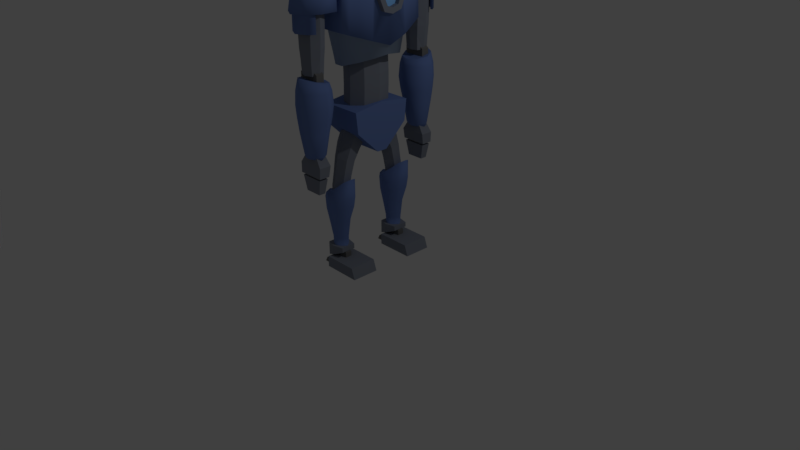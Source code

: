 # Source: defender.blend  (saved by Blender 2.78.0; exported with 4.5.12 LTS)
import bpy
from mathutils import Matrix  # noqa: F401  (used for matrix-valued properties, if any)

bpy.ops.wm.read_factory_settings(use_empty=True)
scene = bpy.context.scene
scene.name = 'Scene'

# ---- collections
col_collection_1 = bpy.data.collections.new('Collection 1'); scene.collection.children.link(col_collection_1)

# ---- materials (node trees are filled in below, after node groups)
mat_mask = bpy.data.materials.new('Mask')
mat_mask.alpha_threshold = 0.0
mat_mask.use_transparent_shadow = False
mat_mask.diffuse_color = (0.5926, 0.5926, 0.5926, 1.0)
mat_mask.roughness = 0.5
mat_savior_colour_2 = bpy.data.materials.new('Savior colour 2')
mat_savior_colour_2.alpha_threshold = 0.0
mat_savior_colour_2.use_transparent_shadow = False
mat_savior_colour_2.diffuse_color = (0.1464, 0.2257, 0.5071, 1.0)
mat_savior_colour_2.roughness = 0.5
mat_savior_colour_3 = bpy.data.materials.new('Savior colour 3')
mat_savior_colour_3.alpha_threshold = 0.0
mat_savior_colour_3.use_transparent_shadow = False
mat_savior_colour_3.diffuse_color = (0.2222, 0.2446, 0.2957, 1.0)
mat_savior_colour_3.roughness = 0.5
mat_savior_light = bpy.data.materials.new('Savior light')
mat_savior_light.alpha_threshold = 0.0
mat_savior_light.use_transparent_shadow = False
mat_savior_light.diffuse_color = (0.2532, 0.5601, 1.0, 1.0)
mat_savior_light.roughness = 0.5
mat_savior_colour_4 = bpy.data.materials.new('Savior colour 4')
mat_savior_colour_4.alpha_threshold = 0.0
mat_savior_colour_4.use_transparent_shadow = False
mat_savior_colour_4.diffuse_color = (0.3319, 0.4277, 0.5926, 1.0)
mat_savior_colour_4.roughness = 0.5
mat_savior_colour_1 = bpy.data.materials.new('Savior colour 1')
mat_savior_colour_1.alpha_threshold = 0.0
mat_savior_colour_1.use_transparent_shadow = False
mat_savior_colour_1.diffuse_color = (0.1679, 0.1679, 0.1679, 1.0)
mat_savior_colour_1.roughness = 0.5
mat_savior_colour_1.line_color = (0.0, 0.0, 0.0, 1.0)

# ---- material node trees

# ---- world
world_world = bpy.data.worlds.new('World'); scene.world = world_world
world_world.color = (0.05088, 0.05088, 0.05088)
world_world.use_sun_shadow = False
world_world.sun_shadow_jitter_overblur = 0.0
world_world.cycles.sampling_method = 'MANUAL'

# ---- cameras
cam_camera = bpy.data.cameras.new('Camera')
cam_camera.clip_end = 100.0
cam_camera.lens = 35.0
cam_camera.sensor_width = 32.0
cam_camera.sensor_height = 18.0
cam_camera.ortho_scale = 7.314
cam_camera.dof.focus_distance = 0.0
cam_camera.dof.aperture_fstop = 128.0

# ---- lights
light_lamp = bpy.data.lights.new('Lamp', 'POINT')
light_lamp.transmission_factor = 0.0
light_lamp.cutoff_distance = 30.0
light_lamp.energy = 100.0
light_lamp.shadow_buffer_clip_start = 1.001
light_lamp.shadow_soft_size = 0.1
light_lamp.shadow_maximum_resolution = 0.006
light_lamp.use_absolute_resolution = True

# ---- meshes
me_cube_008 = bpy.data.meshes.new('Cube.008')
me_cube_008.from_pydata([(0.1922, -0.1497, 3.893), (0.177, -0.2102, 4.486), (0.2582, 0.0, 3.893), (0.2532, 0.0, 4.501), (0.05288, -0.1924, 4.668), (0.122, 0.0, 4.686), (-0.04502, -0.1563, 4.759), (0.02611, 0.0, 4.78), (0.1176, -0.2083, 3.893), (0.062, -0.3625, 4.45), (-0.04031, -0.2929, 4.644), (-0.03904, -0.4328, 4.43), (-0.03847, -0.4377, 4.238), (0.1793, -0.1883, 4.279), (0.08585, -0.3149, 4.258), (0.04582, 0.0, 4.022), (0.04582, -0.2074, 4.022), (-0.1068, -0.1563, 4.759), (-0.03146, 0.0, 4.78), (0.05999, -0.2083, 3.893), (-0.1068, -0.2929, 4.644), (-0.1068, -0.4328, 4.43), (-0.1068, -0.4377, 4.238), (-0.1068, -0.2074, 4.684), (0.01768, -0.3066, 4.258), (-0.5598, 0.0, 4.167), (-0.6084, 0.0, 4.524), (-0.03146, 0.0, 4.708), (-0.1068, -0.2074, 4.238), (0.01768, -0.2074, 4.258), (0.05999, 0.0, 3.893), (-0.3561, -0.02553, 5.194), (-0.3265, -0.02553, 5.194), (-0.3699, 0.0, 5.194), (-0.3122, 0.0, 5.194), (-0.4232, 0.0, 4.583), (-0.274, 0.0, 4.631), (-0.3873, -0.05474, 4.594), (-0.311, -0.05474, 4.619), (-0.3265, -0.02553, 5.07), (-0.3561, -0.02553, 5.07), (-0.3122, 0.0, 5.07), (-0.3699, 0.0, 5.07), (-0.3838, 0.0, 4.906), (-0.2982, 0.0, 4.906), (-0.3632, -0.03318, 4.906), (-0.3194, -0.03318, 4.906), (-0.3686, -0.05113, 5.221), (-0.3142, -0.05113, 5.221), (-0.3941, 0.0, 5.221), (-0.2878, 0.0, 5.221), (-0.3736, -0.06064, 5.26), (-0.3092, -0.06064, 5.26), (-0.4038, 0.0, 5.26), (-0.278, 0.0, 5.26), (-0.3649, -0.04318, 5.294), (-0.3178, -0.04318, 5.294), (-0.3869, 0.0, 5.294), (-0.295, 0.0, 5.294), (-0.3412, 0.0, 5.314), (-0.6084, -0.2074, 4.524), (-0.5598, -0.2074, 4.167), (0.2386, -0.06021, 4.375), (0.2386, -0.08651, 4.439), (0.2386, -0.15, 4.465), (0.2386, -0.2135, 4.439), (0.2386, -0.2398, 4.375), (0.2386, -0.2135, 4.312), (0.2386, -0.15, 4.286), (0.2386, -0.08651, 4.312), (0.2386, -0.06021, 4.375), (0.2386, -0.08651, 4.439), (0.2386, -0.15, 4.465), (0.2386, -0.2135, 4.439), (0.2386, -0.2398, 4.375), (0.2386, -0.2135, 4.312), (0.2386, -0.15, 4.286), (0.2386, -0.08651, 4.312), (-0.1068, 0.0, 4.345), (-0.1068, -0.1561, 4.684)], [], [(1, 3, 5, 4), (4, 5, 7, 6), (4, 6, 10), (1, 4, 10, 9), (13, 1, 9, 14), (9, 10, 11), (0, 13, 14, 8), (12, 14, 9, 11), (79, 17, 18, 27), (60, 26, 25, 61), (61, 16, 29, 28, 23, 60), (12, 22, 24, 14), (14, 24, 19, 8), (11, 21, 22, 12), (6, 17, 20, 10), (7, 18, 17, 6), (10, 20, 21, 11), (24, 22, 28, 29), (19, 24, 29, 16, 15, 30), (8, 19, 30, 2, 0), (35, 37, 45, 43), (46, 44, 41, 39), (38, 36, 44, 46), (45, 46, 39, 40), (37, 38, 46, 45), (43, 45, 40, 42), (40, 39, 32, 31), (39, 41, 34, 32), (42, 40, 31, 33), (31, 32, 48, 47), (32, 34, 50, 48), (33, 31, 47, 49), (47, 48, 52, 51), (48, 50, 54, 52), (49, 47, 51, 53), (51, 52, 56, 55), (52, 54, 58, 56), (53, 51, 55, 57), (55, 56, 59), (56, 58, 59), (57, 55, 59), (25, 15, 16, 61), (2, 3, 1, 13, 0), (63, 64, 65, 66, 67, 68, 69, 62), (71, 70, 77, 76, 75, 74, 73, 72), (79, 23, 28, 22, 21, 20, 17), (27, 36, 38, 37, 35, 26, 60, 23, 79)])
me_cube_008.polygons.foreach_set('use_smooth', [1, 1, 1, 1, 1, 1, 1, 1, 0, 0, 0, 0, 0, 0, 0, 0, 0, 0, 0, 0, 0, 0, 0, 0, 0, 0, 0, 0, 0, 0, 0, 0, 0, 0, 0, 0, 0, 0, 0, 0, 0, 0, 1, 0, 0, 0, 0])
me_cube_008.polygons.foreach_set('material_index', [0, 0, 0, 0, 0, 0, 0, 0, 0, 1, 1, 0, 0, 0, 0, 0, 0, 0, 0, 0, 2, 2, 2, 2, 2, 2, 2, 2, 2, 2, 2, 2, 2, 2, 2, 2, 2, 2, 2, 2, 2, 1, 0, 3, 3, 0, 1])
me_cube_008.materials.append(mat_mask)
me_cube_008.materials.append(mat_savior_colour_2)
me_cube_008.materials.append(mat_savior_colour_3)
me_cube_008.materials.append(mat_savior_light)
me_cube_008.use_remesh_preserve_volume = False
me_cube_008.use_remesh_preserve_attributes = False
me_cube_008.use_mirror_vertex_groups = False
me_cube_008.update()
me_cube_007 = bpy.data.meshes.new('Cube.007')
me_cube_007.from_pydata([(-0.3446, 0.0, 3.92), (-0.05084, 0.0, 3.92), (-0.3178, 0.0, 3.836), (-0.05084, -0.1607, 3.92), (-0.3446, -0.1607, 3.92), (-0.3178, 0.0, 3.92), (-0.0733, 0.0, 3.92), (-0.1022, -0.07474, 3.92), (-0.1986, -0.1203, 3.92), (-0.2899, -0.07795, 3.92), (-0.0733, 0.0, 3.836), (-0.1022, -0.07474, 3.836), (-0.1986, -0.1203, 3.836), (-0.2899, -0.07795, 3.836), (-0.3178, 0.0, 3.754), (-0.0733, 0.0, 3.754), (-0.1022, -0.07474, 3.754), (-0.1986, -0.1203, 3.754), (-0.2899, -0.07795, 3.754), (-0.3178, 0.0, 3.67), (-0.0733, 0.0, 3.67), (-0.1022, -0.07474, 3.67), (-0.1986, -0.1203, 3.67), (-0.2899, -0.07795, 3.67), (-0.3178, 0.0, 3.58), (-0.0733, 0.0, 3.58), (-0.1022, -0.07474, 3.58), (-0.1986, -0.1203, 3.58), (-0.2899, -0.07795, 3.58), (-0.3446, 0.0, 4.258), (-0.05084, 0.0, 4.258), (-0.05084, -0.1607, 4.258), (-0.3446, -0.1607, 4.258)], [], [(4, 0, 5, 9, 8, 7, 6, 1, 3), (10, 11, 16, 15), (9, 5, 2, 13), (7, 8, 12, 11), (8, 9, 13, 12), (6, 7, 11, 10), (15, 16, 21, 20), (13, 2, 14, 18), (11, 12, 17, 16), (12, 13, 18, 17), (22, 23, 28, 27), (18, 14, 19, 23), (17, 18, 23, 22), (16, 17, 22, 21), (25, 26, 27, 28, 24), (21, 22, 27, 26), (20, 21, 26, 25), (23, 19, 24, 28), (4, 3, 31, 32), (0, 4, 32, 29), (3, 1, 30, 31)])
me_cube_007.polygons.foreach_set('material_index', [1, 0, 0, 0, 0, 0, 0, 0, 0, 0, 0, 0, 0, 0, 0, 0, 0, 0, 1, 1, 1])
me_cube_007.materials.append(mat_savior_colour_3)
me_cube_007.materials.append(mat_savior_colour_4)
me_cube_007.use_remesh_preserve_volume = False
me_cube_007.use_remesh_preserve_attributes = False
me_cube_007.use_mirror_vertex_groups = False
me_cube_007.update()
me_cube_006 = bpy.data.meshes.new('Cube.006')
me_cube_006.from_pydata([(-0.1397, -0.8904, 1.288), (-0.05233, -0.8717, 1.444), (-0.1397, -0.735, 1.288), (-0.05233, -0.7537, 1.444), (0.2012, -0.8904, 1.288), (0.1068, -0.8717, 1.444), (0.2012, -0.735, 1.288), (0.1068, -0.7537, 1.444), (-0.05233, -0.8717, 1.524), (-0.05233, -0.7537, 1.524), (0.1068, -0.8717, 1.524), (0.1068, -0.7537, 1.524), (-0.1397, -0.8904, 1.137), (-0.1397, -0.7561, 1.137), (0.1942, -0.8904, 1.137), (0.1942, -0.7561, 1.137), (-0.07713, -0.8635, 1.137), (-0.07713, -0.783, 1.137), (0.1315, -0.8635, 1.137), (0.1315, -0.783, 1.137), (-0.07713, -0.8635, 1.106), (-0.07713, -0.783, 1.106), (0.1315, -0.8635, 1.106), (0.1315, -0.783, 1.106), (-0.1224, -0.881, 1.106), (-0.1224, -0.7655, 1.106), (0.1768, -0.881, 1.106), (0.1768, -0.7655, 1.106), (-0.08298, -0.8658, 0.8903), (-0.08298, -0.7807, 0.8903), (0.1374, -0.8658, 0.8903), (0.1374, -0.7807, 0.8903)], [], [(0, 1, 3, 2), (2, 3, 7, 6), (6, 7, 5, 4), (4, 5, 1, 0), (4, 0, 12, 14), (7, 3, 9, 11), (11, 9, 8, 10), (5, 7, 11, 10), (3, 1, 8, 9), (1, 5, 10, 8), (14, 12, 16, 18), (2, 6, 15, 13), (0, 2, 13, 12), (6, 4, 14, 15), (19, 18, 22, 23), (13, 15, 19, 17), (15, 14, 18, 19), (12, 13, 17, 16), (23, 22, 26, 27), (16, 17, 21, 20), (18, 16, 20, 22), (17, 19, 23, 21), (26, 24, 28, 30), (20, 21, 25, 24), (22, 20, 24, 26), (21, 23, 27, 25), (29, 31, 30, 28), (25, 27, 31, 29), (27, 26, 30, 31), (24, 25, 29, 28)])
me_cube_006.polygons.foreach_set('material_index', [0, 0, 0, 0, 0, 0, 0, 0, 0, 0, 0, 0, 0, 0, 1, 0, 0, 0, 0, 1, 1, 1, 0, 0, 0, 0, 0, 0, 0, 0])
me_cube_006.materials.append(mat_savior_colour_3)
me_cube_006.materials.append(mat_savior_colour_1)
me_cube_006.use_remesh_preserve_volume = False
me_cube_006.use_remesh_preserve_attributes = False
me_cube_006.use_mirror_vertex_groups = False
me_cube_006.update()
me_cube_005 = bpy.data.meshes.new('Cube.005')
me_cube_005.from_pydata([(0.0, -0.9766, 2.489), (0.0, -0.627, 2.403), (0.1191, -0.9217, 2.475), (0.1915, -0.7934, 2.444), (0.1253, -0.6691, 2.413), (0.0, -1.018, 2.315), (0.0, -0.5962, 2.312), (0.132, -0.9527, 2.314), (0.2377, -0.807, 2.313), (0.1411, -0.6461, 2.312), (0.0, -1.033, 2.127), (0.0, -0.5756, 2.123), (0.1352, -0.9611, 2.126), (0.2509, -0.8056, 2.125), (0.1451, -0.6306, 2.123), (0.0, -1.02, 1.961), (0.0, -0.6001, 1.958), (0.1281, -0.9519, 1.96), (0.2332, -0.8112, 1.959), (0.1371, -0.652, 1.958), (0.0, -0.9973, 1.753), (0.0, -0.6389, 1.75), (0.1104, -0.9365, 1.753), (0.198, -0.8117, 1.751), (0.1173, -0.6855, 1.75), (0.0, -0.9513, 1.457), (0.0, -0.6845, 1.454), (0.08968, -0.8985, 1.456), (0.1569, -0.8181, 1.455), (0.09544, -0.7242, 1.454), (0.0, -0.6691, 2.413), (0.0, -0.7934, 2.444), (0.0, -0.9217, 2.475), (0.0, -0.9142, 1.419), (0.0, -0.7203, 1.417), (0.08387, -0.8757, 1.418), (0.1327, -0.8174, 1.418), (0.08805, -0.7491, 1.417)], [], [(4, 3, 8, 9), (9, 8, 13, 14), (2, 0, 5, 7), (1, 4, 9, 6), (3, 2, 7, 8), (13, 12, 17, 18), (7, 5, 10, 12), (6, 9, 14, 11), (8, 7, 12, 13), (16, 19, 24, 21), (14, 13, 18, 19), (12, 10, 15, 17), (11, 14, 19, 16), (21, 24, 29, 26), (18, 17, 22, 23), (19, 18, 23, 24), (17, 15, 20, 22), (29, 28, 36, 37), (23, 22, 27, 28), (24, 23, 28, 29), (22, 20, 25, 27), (3, 4, 30, 31), (2, 32, 0), (2, 3, 31, 32), (1, 30, 4), (34, 37, 36, 35, 33), (27, 25, 33, 35), (26, 29, 37, 34), (28, 27, 35, 36)])
me_cube_005.polygons.foreach_set('use_smooth', [1, 1, 1, 1, 1, 1, 1, 1, 1, 1, 1, 1, 1, 1, 1, 1, 1, 0, 1, 1, 1, 0, 0, 0, 0, 0, 0, 0, 0])
me_cube_005.polygons.foreach_set('material_index', [1, 1, 1, 1, 1, 1, 1, 1, 1, 1, 1, 1, 1, 1, 1, 1, 1, 1, 1, 1, 1, 1, 1, 1, 1, 1, 1, 1, 1])
me_cube_005.materials.append(mat_savior_colour_1)
me_cube_005.materials.append(mat_savior_colour_2)
me_cube_005.use_remesh_preserve_volume = False
me_cube_005.use_remesh_preserve_attributes = False
me_cube_005.use_mirror_vertex_groups = False
me_cube_005.update()
me_cube_004 = bpy.data.meshes.new('Cube.004')
me_cube_004.from_pydata([(0.153, -0.9746, 3.243), (0.1291, -0.879, 3.625), (0.2358, -0.6204, 3.241), (0.2101, -0.6178, 3.632), (0.2358, -0.8323, 3.242), (0.2101, -0.7681, 3.625), (0.0, -1.063, 3.244), (0.0, -0.9482, 3.626), (0.1096, -0.6166, 3.753), (0.1832, -0.6171, 3.7), (0.0, -0.6163, 3.786), (0.2298, -0.6191, 3.432), (0.1411, -0.9436, 3.434), (0.0, -1.023, 3.435), (0.2072, -0.6204, 3.241), (0.1266, -0.9463, 3.243), (0.0, -1.012, 3.244), (0.0, -0.6204, 3.241), (0.1826, -0.867, 3.243), (0.0, -0.9733, 3.243), (0.1424, -0.8728, 3.243), (0.1072, -0.9255, 3.243), (0.0, -1.013, 3.027), (0.1266, -0.9478, 3.026), (0.1826, -0.8685, 3.026), (0.1424, -0.8743, 3.026), (0.0, -0.9747, 3.026), (0.1072, -0.927, 3.026), (0.0, -0.941, 3.243), (0.0, -0.6609, 3.241), (0.1069, -0.8971, 3.243), (0.1618, -0.7943, 3.242), (0.1116, -0.6946, 3.242), (0.0, -0.941, 3.09), (0.0, -0.6609, 3.088), (0.1069, -0.8971, 3.09), (0.1618, -0.7943, 3.089), (0.1116, -0.6946, 3.089), (0.0, -0.9341, 2.963), (0.0, -0.6674, 2.961), (0.1054, -0.8923, 2.963), (0.1577, -0.7944, 2.962), (0.1099, -0.6995, 2.962), (0.0, -0.9334, 2.846), (0.0, -0.6681, 2.844), (0.1026, -0.8918, 2.845), (0.1498, -0.7944, 2.845), (0.1066, -0.7, 2.844), (0.0, -0.9246, 2.717), (0.0, -0.6765, 2.715), (0.09241, -0.8857, 2.716), (0.1363, -0.7946, 2.716), (0.09618, -0.7064, 2.715), (0.0, -0.9121, 2.55), (0.0, -0.6884, 2.549), (0.08868, -0.877, 2.55), (0.1158, -0.7949, 2.55), (0.09101, -0.7153, 2.549), (0.0, -0.8552, 2.335), (0.0, -0.7544, 2.335), (0.1362, -0.8552, 2.412), (0.1362, -0.7544, 2.412), (0.1362, -0.8552, 2.566), (0.1362, -0.7544, 2.566), (0.0, -0.8552, 2.644), (0.0, -0.7544, 2.644), (0.2298, -0.8002, 3.434)], [], [(20, 21, 19, 28, 30, 31, 32, 29, 17, 14, 2, 4, 0, 6, 16, 15, 18), (5, 3, 9), (4, 66, 12, 0), (12, 1, 7, 13), (7, 1, 8, 10), (0, 12, 13, 6), (2, 14, 17, 29, 10, 8, 9, 3, 11), (15, 16, 22, 23), (2, 11, 66, 4), (1, 5, 9, 8), (20, 18, 24, 25), (22, 26, 27, 25, 24, 23), (19, 21, 27, 26), (18, 15, 23, 24), (21, 20, 25, 27), (31, 30, 35, 36), (34, 37, 42, 39), (32, 31, 36, 37), (30, 28, 33, 35), (29, 32, 37, 34), (39, 42, 47, 44), (36, 35, 40, 41), (37, 36, 41, 42), (35, 33, 38, 40), (45, 43, 48, 50), (41, 40, 45, 46), (42, 41, 46, 47), (40, 38, 43, 45), (52, 51, 56, 57), (44, 47, 52, 49), (46, 45, 50, 51), (47, 46, 51, 52), (50, 48, 53, 55), (49, 52, 57, 54), (51, 50, 55, 56), (58, 59, 61, 60), (60, 61, 63, 62), (62, 63, 65, 64), (61, 59, 65, 63), (58, 60, 62, 64), (66, 11, 3, 5), (12, 66, 5, 1)])
me_cube_004.polygons.foreach_set('use_smooth', [0, 1, 1, 1, 1, 1, 0, 1, 1, 1, 0, 0, 0, 1, 0, 0, 0, 0, 0, 0, 0, 0, 0, 0, 0, 0, 0, 0, 0, 0, 0, 0, 0, 0, 0, 0, 0, 0, 0, 0, 1, 1])
me_cube_004.polygons.foreach_set('material_index', [1, 1, 1, 1, 1, 1, 1, 1, 1, 1, 1, 1, 1, 1, 1, 2, 2, 2, 2, 2, 2, 2, 2, 2, 2, 2, 2, 2, 2, 2, 2, 2, 2, 2, 2, 0, 0, 0, 0, 0, 1, 1])
me_cube_004.materials.append(mat_savior_colour_1)
me_cube_004.materials.append(mat_savior_colour_2)
me_cube_004.materials.append(mat_savior_colour_3)
me_cube_004.materials.append(mat_savior_colour_4)
me_cube_004.use_remesh_preserve_volume = False
me_cube_004.use_remesh_preserve_attributes = False
me_cube_004.use_mirror_vertex_groups = False
me_cube_004.update()
me_cylinder_002 = bpy.data.meshes.new('Cylinder.002')
me_cylinder_002.from_pydata([(0.1687, -0.7633, 0.2089), (0.1687, -0.6305, 0.2089), (0.02024, -0.7633, 0.2946), (0.02024, -0.6305, 0.2946), (-0.1282, -0.7633, 0.2089), (-0.1282, -0.6305, 0.2089), (-0.1282, -0.7633, 0.03744), (-0.1282, -0.6305, 0.03744), (0.1687, -0.7633, 0.1179), (0.1687, -0.6305, 0.1179), (-0.07462, -0.7633, 0.006702), (-0.07462, -0.6305, 0.006702), (-0.07462, -0.7633, 0.1179), (-0.07462, -0.6305, 0.1179), (0.5259, -0.9765, 0.1179), (0.5926, -0.9765, -0.07055), (-0.07462, -0.9765, -0.07055), (-0.07462, -0.4172, -0.07055), (0.5926, -0.4172, -0.07055), (-0.07462, -0.9765, 0.1179), (-0.07462, -0.4172, 0.1179), (0.5259, -0.4172, 0.1179), (-0.07462, -0.8699, -0.07055), (-0.07462, -0.8699, 0.006702), (-0.07462, -0.5239, 0.006702), (-0.07462, -0.5239, -0.07055), (-0.2634, -0.5239, -0.07055), (-0.2634, -0.8699, -0.07055), (-0.2251, -0.8699, 0.006702), (-0.2251, -0.5239, 0.006702)], [], [(8, 9, 1, 0), (0, 1, 3, 2), (2, 3, 5, 4), (29, 26, 27, 28), (13, 11, 7, 5, 3, 1, 9), (6, 7, 11, 10), (10, 12, 8, 0, 2, 4, 6), (17, 20, 21, 18), (14, 19, 16, 15), (11, 13, 20, 17, 25, 24), (8, 12, 19, 14, 21, 20, 13, 9), (21, 14, 15, 18), (23, 22, 16, 19, 12, 10), (4, 5, 7, 6), (23, 10, 11, 24, 29, 28), (24, 25, 26, 29), (27, 26, 25, 17, 18, 15, 16, 22), (22, 23, 28, 27)])
me_cylinder_002.polygons.foreach_set('material_index', [0, 0, 0, 0, 0, 0, 0, 1, 1, 1, 1, 1, 1, 0, 0, 0, 1, 0])
me_cylinder_002.materials.append(mat_savior_colour_1)
me_cylinder_002.materials.append(mat_savior_colour_3)
me_cylinder_002.use_remesh_preserve_volume = False
me_cylinder_002.use_remesh_preserve_attributes = False
me_cylinder_002.use_mirror_vertex_groups = False
me_cylinder_002.update()
me_cube_003 = bpy.data.meshes.new('Cube.003')
me_cube_003.from_pydata([(0.04423, -0.4934, -0.02964), (0.0906, -0.5453, 0.7179), (0.04423, -0.3769, -0.02964), (0.0906, -0.3251, 0.7179), (-0.01628, -0.5926, 0.4799), (-0.01628, -0.2777, 0.4799), (0.1318, -0.5026, 0.9115), (0.1318, -0.3677, 0.9115), (0.007413, -0.2921, 0.897), (0.007413, -0.5783, 0.897), (0.06704, -0.3508, 0.494), (0.06704, -0.5195, 0.494), (-0.007668, -0.2297, 0.7062), (-0.02463, -0.3265, -0.03198), (0.1309, -0.4352, -0.02964), (0.1974, -0.4352, 0.7226), (-0.007668, -0.6406, 0.7062), (0.2261, -0.4352, 0.917), (0.1636, -0.4352, 0.501), (-0.02463, -0.5439, -0.03198), (0.03044, -0.4796, -0.02964), (-0.05477, -0.5087, -0.03334), (0.03044, -0.3908, -0.02964), (-0.0834, -0.5742, 0.7049), (-0.01439, -0.5552, 0.4799), (-0.01439, -0.3152, 0.4799), (0.09536, -0.4866, 0.9115), (0.09536, -0.3837, 0.9115), (0.003164, -0.3261, 0.897), (0.003164, -0.5442, 0.897), (-0.05477, -0.3616, -0.03334), (-0.0834, -0.2962, 0.7049), (-0.008011, -0.2786, 0.7062), (-0.02058, -0.3523, -0.03198), (0.09463, -0.4352, -0.02964), (-0.09737, -0.3286, 0.4785), (-0.008011, -0.5918, 0.7062), (0.1652, -0.4352, 0.917), (-0.09737, -0.5417, 0.4785), (-0.02058, -0.5181, -0.03198), (0.1025, -0.5329, 0.7739), (0.1025, -0.3374, 0.7739), (0.2057, -0.4352, 0.7788), (-0.003309, -0.6226, 0.7614), (-0.003309, -0.2478, 0.7614), (0.07363, -0.5097, 0.7739), (0.07363, -0.3607, 0.7739), (0.1501, -0.4352, 0.7788), (-0.00478, -0.5781, 0.7614), (-0.00478, -0.2923, 0.7614), (-0.09451, -0.4836, -0.03334), (-0.1707, -0.5267, 0.7049), (-0.09451, -0.3867, -0.03334), (-0.1707, -0.3436, 0.7049), (-0.1635, -0.365, 0.4785), (-0.1635, -0.5053, 0.4785), (-0.2005, -0.4352, 0.7049), (-0.1934, -0.4352, 0.4785), (-0.1175, -0.4352, -0.03334), (0.0588, -0.3603, 0.3047), (0.0588, -0.5101, 0.3047), (0.1518, -0.4352, 0.3092), (-0.0193, -0.2953, 0.2949), (-0.0193, -0.575, 0.2949), (-0.1196, -0.3729, 0.2827), (-0.1196, -0.4975, 0.2827), (-0.07641, -0.5298, 0.2895), (-0.01663, -0.3286, 0.2949), (-0.07641, -0.3406, 0.2895), (-0.01663, -0.5418, 0.2949), (-0.1443, -0.4352, 0.2745), (0.07882, -0.338, 0.6059), (0.07882, -0.5324, 0.6059), (-0.01198, -0.6166, 0.593), (-0.01198, -0.2537, 0.593), (0.1805, -0.4352, 0.6118), (-0.1916, -0.516, 0.5917), (-0.1916, -0.3543, 0.5917), (-0.0112, -0.5735, 0.593), (-0.0112, -0.2969, 0.593), (-0.09654, -0.3124, 0.5917), (-0.09654, -0.558, 0.5917), (-0.2316, -0.4352, 0.5917)], [], [(72, 1, 16, 73), (60, 11, 4, 63), (75, 15, 1, 72), (71, 10, 5, 74), (40, 6, 9, 43), (42, 41, 7, 17), (61, 18, 11, 60), (59, 10, 18, 61), (40, 42, 17, 6), (59, 2, 13, 62), (41, 3, 12, 44), (71, 3, 15, 75), (45, 48, 29, 26), (47, 37, 27, 46), (68, 64, 54, 35), (66, 65, 50, 21), (45, 26, 37, 47), (80, 77, 53, 31), (81, 76, 55, 38), (79, 80, 31, 32), (2, 22, 33, 13), (63, 69, 39, 19), (74, 79, 32, 12), (14, 34, 22, 2), (73, 78, 24, 4), (0, 20, 34, 14), (8, 28, 27, 7), (62, 67, 25, 5), (19, 39, 20, 0), (6, 26, 29, 9), (43, 48, 36, 16), (7, 27, 37, 17), (44, 49, 28, 8), (17, 37, 26, 6), (12, 32, 49, 44), (9, 29, 48, 43), (27, 28, 49, 46), (78, 81, 38, 24), (67, 68, 35, 25), (69, 66, 21, 39), (7, 41, 44, 8), (1, 15, 42, 40), (15, 3, 41, 42), (1, 40, 43, 16), (82, 56, 53, 77), (70, 65, 55, 57), (64, 70, 57, 54), (76, 51, 56, 82), (52, 58, 70, 64), (58, 50, 65, 70), (24, 38, 66, 69), (33, 30, 68, 67), (13, 33, 67, 62), (4, 24, 69, 63), (38, 55, 65, 66), (30, 52, 64, 68), (10, 59, 62, 5), (2, 59, 61, 14), (14, 61, 60, 0), (0, 60, 63, 19), (55, 76, 82, 57), (57, 82, 77, 54), (36, 23, 81, 78), (16, 36, 78, 73), (5, 25, 79, 74), (25, 35, 80, 79), (23, 51, 76, 81), (35, 54, 77, 80), (10, 71, 75, 18), (3, 71, 74, 12), (18, 75, 72, 11), (11, 72, 73, 4)])
me_cube_003.use_remesh_preserve_volume = False
me_cube_003.use_remesh_preserve_attributes = False
me_cube_003.use_mirror_vertex_groups = False
me_cube_003.update()
me_cube_002 = bpy.data.meshes.new('Cube.002')
me_cube_002.from_pydata([(0.09209, -0.0618, 0.4246), (0.1677, -0.1223, 0.8755), (0.09848, -0.05546, 0.205), (0.1163, -0.08976, 0.6778), (0.1854, -0.1136, 1.013), (0.1642, -0.07716, 1.115), (0.05566, -0.1034, 0.4176), (0.09764, -0.1912, 0.8554), (0.05667, -0.09443, 0.1853), (0.06628, -0.1537, 0.6612), (0.1146, -0.1799, 0.9946), (-0.007813, -0.1342, 0.4152), (-0.0006826, -0.2286, 0.8446), (-0.002545, -0.1252, 0.1717), (-0.01415, -0.1935, 0.6538), (0.002167, -0.2197, 0.9849), (-0.1228, -0.1929, 0.839), (-0.1017, -0.1556, 0.6509), (-0.1228, -0.1818, 0.9946), (-0.2009, -0.1126, 0.852), (-0.1569, -0.08998, 0.6666), (-0.2009, -0.1057, 1.006), (-0.07326, -0.103, 0.4321), (-0.06097, -0.09403, 0.1782), (-0.1266, -0.06036, 0.4494), (-0.1038, -0.05136, 0.1977), (0.1019, -0.1346, 1.115), (0.002953, -0.169, 1.115), (-0.1071, -0.1362, 1.115), (-0.1758, -0.07034, 1.115), (0.09196, -0.0924, 1.216), (0.01002, -0.1268, 1.216), (-0.08108, -0.09404, 1.216), (0.1247, -0.05596, 1.216), (0.176, -0.05871, 1.115), (0.1546, -0.05743, 1.163), (0.1811, -0.05922, 1.097), (-0.114, -0.05597, 1.216), (-0.1644, -0.05757, 1.146), (-0.1838, -0.05826, 1.115), (-0.1873, -0.05869, 1.096), (0.09209, 0.0618, 0.4246), (0.1677, 0.1223, 0.8755), (0.1212, -3.948e-10, 0.4282), (0.232, -2.854e-10, 0.8908), (0.09848, 0.05546, 0.205), (0.125, -3.948e-10, 0.2105), (0.1685, -3.792e-10, 0.6875), (0.1163, 0.08976, 0.6778), (0.1854, 0.1136, 1.013), (0.1642, 0.07716, 1.115), (0.2411, -3.792e-10, 1.025), (0.05566, 0.1034, 0.4176), (0.09764, 0.1912, 0.8554), (0.05667, 0.09443, 0.1853), (0.06628, 0.1537, 0.6612), (0.1146, 0.1799, 0.9946), (-0.007813, 0.1342, 0.4152), (-0.0006826, 0.2286, 0.8446), (-0.002545, 0.1252, 0.1717), (-0.01415, 0.1935, 0.6538), (0.002167, 0.2197, 0.9849), (-0.1228, 0.1929, 0.839), (-0.1017, 0.1556, 0.6509), (-0.1228, 0.1818, 0.9946), (-0.2009, 0.1126, 0.852), (-0.1569, 0.08998, 0.6666), (-0.2009, 0.1057, 1.006), (-0.2536, -2.854e-10, 0.8564), (-0.203, -3.792e-10, 0.6688), (-0.07326, 0.103, 0.4321), (-0.06097, 0.09403, 0.1782), (-0.1266, 0.06036, 0.4494), (-0.1038, 0.05136, 0.1977), (-0.1604, -3.948e-10, 0.4639), (-0.1376, -3.948e-10, 0.2216), (-0.2536, -3.792e-10, 1.008), (0.1019, 0.1346, 1.115), (0.002953, 0.169, 1.115), (-0.1071, 0.1362, 1.115), (-0.1758, 0.07034, 1.115), (0.09196, 0.0924, 1.216), (0.01002, 0.1268, 1.216), (-0.08108, 0.09404, 1.216), (0.2166, 0.0, 1.097), (0.1247, 0.05596, 1.216), (0.176, 0.05871, 1.115), (0.1546, 0.05743, 1.163), (0.1811, 0.05922, 1.097), (-0.2259, 0.0, 1.097), (-0.114, 0.05597, 1.216), (-0.1644, 0.05757, 1.146), (-0.1838, 0.05826, 1.115), (-0.1873, 0.05869, 1.096)], [], [(47, 44, 1, 3), (43, 0, 2, 46), (43, 47, 3, 0), (51, 4, 1, 44), (2, 0, 6, 8), (0, 3, 9, 6), (3, 1, 7, 9), (1, 4, 10, 7), (9, 7, 12, 14), (6, 9, 14, 11), (7, 10, 15, 12), (8, 6, 11, 13), (12, 15, 18, 16), (14, 12, 16, 17), (16, 18, 21, 19), (17, 16, 19, 20), (68, 19, 21, 76), (20, 19, 68, 69), (13, 11, 22, 23), (23, 22, 24, 25), (25, 24, 74, 75), (11, 14, 17, 22), (20, 24, 22, 17), (69, 74, 24, 20), (76, 21, 29, 39, 40, 89), (18, 15, 27, 28), (15, 10, 26, 27), (21, 18, 28, 29), (4, 51, 84, 36, 34, 5), (10, 4, 5, 26), (26, 5, 35, 33, 30), (29, 28, 32, 37, 38), (27, 26, 30, 31), (5, 34, 35), (28, 27, 31, 32), (89, 40, 36, 84), (38, 39, 29), (33, 37, 32, 31, 30), (35, 34, 36, 40, 39, 38, 37, 33), (47, 48, 42, 44), (43, 46, 45, 41), (43, 41, 48, 47), (51, 44, 42, 49), (45, 54, 52, 41), (41, 52, 55, 48), (48, 55, 53, 42), (42, 53, 56, 49), (55, 60, 58, 53), (52, 57, 60, 55), (53, 58, 61, 56), (54, 59, 57, 52), (58, 62, 64, 61), (60, 63, 62, 58), (62, 65, 67, 64), (63, 66, 65, 62), (68, 76, 67, 65), (66, 69, 68, 65), (59, 71, 70, 57), (71, 73, 72, 70), (73, 75, 74, 72), (57, 70, 63, 60), (66, 63, 70, 72), (69, 66, 72, 74), (76, 89, 93, 92, 80, 67), (64, 79, 78, 61), (61, 78, 77, 56), (67, 80, 79, 64), (49, 50, 86, 88, 84, 51), (56, 77, 50, 49), (77, 81, 85, 87, 50), (80, 91, 90, 83, 79), (78, 82, 81, 77), (50, 87, 86), (79, 83, 82, 78), (89, 84, 88, 93), (91, 80, 92), (85, 81, 82, 83, 90), (87, 85, 90, 91, 92, 93, 88, 86)])
me_cube_002.use_remesh_preserve_volume = False
me_cube_002.use_remesh_preserve_attributes = False
me_cube_002.use_mirror_vertex_groups = False
me_cube_002.update()
me_cube_001 = bpy.data.meshes.new('Cube.001')
me_cube_001.from_pydata([(0.07956, -0.5237, 0.4927), (0.1449, -0.5676, 0.869), (0.09713, -0.54, 0.704), (0.1614, -0.5756, 0.984), (0.03589, -0.5584, 0.4869), (0.07981, -0.6214, 0.8522), (0.04085, -0.5884, 0.6902), (0.09554, -0.636, 0.9684), (-0.01361, -0.5841, 0.4849), (-0.008423, -0.6506, 0.8433), (-0.01822, -0.6185, 0.684), (-0.00635, -0.6722, 0.9603), (-0.09725, -0.6228, 0.8386), (-0.08193, -0.5898, 0.6816), (-0.09725, -0.6377, 0.9873), (-0.1541, -0.56, 0.8494), (-0.1221, -0.5402, 0.6947), (-0.1541, -0.5684, 1.003), (-0.06122, -0.5581, 0.499), (-0.1, -0.5225, 0.5135), (0.07465, -0.4205, 0.4927), (0.1449, -0.3766, 0.869), (0.1182, -0.4721, 0.4957), (0.2048, -0.4721, 0.8818), (0.1527, -0.4721, 0.7122), (0.09713, -0.4042, 0.704), (0.1614, -0.3686, 0.984), (0.2132, -0.4721, 0.9935), (0.0408, -0.3858, 0.4869), (0.07981, -0.3229, 0.8522), (0.05066, -0.3558, 0.6902), (0.09554, -0.3082, 0.9684), (-0.01361, -0.3601, 0.4849), (-0.008423, -0.2937, 0.8433), (-0.01822, -0.3257, 0.684), (-0.00635, -0.272, 0.9603), (-0.09725, -0.3215, 0.8386), (-0.08193, -0.3544, 0.6816), (-0.09725, -0.3065, 0.9873), (-0.1541, -0.3842, 0.8494), (-0.1221, -0.404, 0.6947), (-0.1541, -0.3758, 1.003), (-0.1924, -0.4721, 0.853), (-0.1556, -0.4721, 0.6965), (-0.06122, -0.3861, 0.499), (-0.1, -0.4217, 0.5135), (-0.1246, -0.4721, 0.5255), (-0.1924, -0.4721, 1.007), (0.1046, -0.322, 1.14), (0.2223, -0.4721, 1.232), (0.1704, -0.3773, 1.2), (0.1046, -0.6222, 1.14), (0.1704, -0.5669, 1.2), (-0.09725, -0.6238, 1.023), (-0.09725, -0.3204, 1.023), (-0.006984, -0.6621, 1.066), (-0.006932, -0.2813, 1.066), (0.07412, -0.5211, 0.4016), (0.1051, -0.4721, 0.4016), (0.03635, -0.5547, 0.4016), (-0.01119, -0.5703, 0.4016), (-0.05684, -0.5544, 0.4016), (-0.08648, -0.5188, 0.4016), (-0.1062, -0.4721, 0.4016), (0.07178, -0.4231, 0.4016), (0.04125, -0.3895, 0.4016), (-0.01119, -0.3739, 0.4016), (-0.05684, -0.3898, 0.4016), (-0.08648, -0.4254, 0.4016), (0.1216, -0.5764, 0.4016), (-0.01348, -0.6103, 0.4016), (-0.1333, -0.5715, 0.4016), (0.1179, -0.3679, 0.4016), (-0.01348, -0.3339, 0.4016), (-0.1333, -0.3727, 0.4016), (0.1216, -0.5764, 0.3457), (-0.01348, -0.6103, 0.2921), (-0.1333, -0.5715, 0.2445), (0.1179, -0.3679, 0.3442), (-0.01348, -0.3339, 0.2921), (-0.1333, -0.3727, 0.2445)], [], [(24, 23, 1, 2), (22, 24, 2, 0), (27, 3, 1, 23), (57, 0, 4, 59), (0, 2, 6, 4), (2, 1, 5, 6), (1, 3, 7, 5), (6, 5, 9, 10), (4, 6, 10, 8), (5, 7, 11, 9), (59, 4, 8, 60), (9, 11, 14, 12), (10, 9, 12, 13), (12, 14, 17, 15), (13, 12, 15, 16), (42, 15, 17, 47), (16, 15, 42, 43), (60, 8, 18, 61), (61, 18, 19, 62), (62, 19, 46, 63), (8, 10, 13, 18), (16, 19, 18, 13), (43, 46, 19, 16), (24, 25, 21, 23), (22, 20, 25, 24), (27, 23, 21, 26), (64, 65, 28, 20), (20, 28, 30, 25), (25, 30, 29, 21), (21, 29, 31, 26), (30, 34, 33, 29), (28, 32, 34, 30), (29, 33, 35, 31), (65, 66, 32, 28), (33, 36, 38, 35), (34, 37, 36, 33), (36, 39, 41, 38), (37, 40, 39, 36), (42, 47, 41, 39), (40, 43, 42, 39), (66, 67, 44, 32), (67, 68, 45, 44), (68, 63, 46, 45), (32, 44, 37, 34), (40, 37, 44, 45), (43, 40, 45, 46), (7, 3, 52, 51), (31, 35, 56, 48), (26, 31, 48, 50), (3, 27, 49, 52), (11, 7, 51, 55), (27, 26, 50, 49), (14, 11, 55, 53), (48, 56, 55, 51), (17, 14, 53), (41, 54, 38), (48, 51, 52, 50), (53, 54, 41, 17), (47, 17, 41), (56, 54, 53, 55), (49, 50, 52), (54, 56, 35, 38), (22, 58, 64, 20), (22, 0, 57, 58), (70, 71, 77, 76), (74, 73, 79, 80), (73, 72, 78, 79), (69, 70, 76, 75), (66, 65, 72, 73, 74, 67), (78, 72, 69, 75), (71, 74, 80, 77), (80, 79, 76, 77), (79, 78, 75, 76), (60, 61, 62, 63, 68, 67, 74, 71, 70, 69, 72, 65, 64, 58, 57, 59)])
me_cube_001.polygons.foreach_set('use_smooth', [1, 1, 1, 1, 1, 1, 1, 1, 1, 1, 1, 1, 1, 1, 1, 1, 1, 1, 1, 1, 1, 1, 1, 1, 1, 1, 1, 1, 1, 1, 1, 1, 1, 1, 1, 1, 1, 1, 1, 1, 1, 1, 1, 1, 1, 1, 1, 1, 1, 1, 1, 1, 1, 1, 1, 1, 1, 1, 1, 1, 1, 1, 1, 1, 0, 0, 0, 0, 0, 0, 0, 0, 0, 0])
me_cube_001.polygons.foreach_set('material_index', [0, 0, 0, 0, 0, 0, 0, 0, 0, 0, 0, 0, 0, 0, 0, 0, 0, 0, 0, 0, 0, 0, 0, 0, 0, 0, 0, 0, 0, 0, 0, 0, 0, 0, 0, 0, 0, 0, 0, 0, 0, 0, 0, 0, 0, 0, 0, 0, 0, 0, 0, 0, 0, 0, 0, 0, 0, 0, 0, 0, 0, 0, 0, 0, 1, 1, 1, 1, 1, 1, 1, 1, 1, 1])
me_cube_001.materials.append(mat_savior_colour_2)
me_cube_001.materials.append(mat_savior_colour_3)
me_cube_001.use_remesh_preserve_volume = False
me_cube_001.use_remesh_preserve_attributes = False
me_cube_001.use_mirror_vertex_groups = False
me_cube_001.update()
me_cylinder_001 = bpy.data.meshes.new('Cylinder.001')
me_cylinder_001.from_pydata([(4.776e-10, -0.07178, 1.638), (0.1417, -0.1341, 1.691), (0.1417, -0.2588, 1.797), (-1.383e-08, -0.3212, 1.85), (-0.1417, -0.2588, 1.797), (-0.1417, -0.1341, 1.691), (-2.959e-10, -0.2887, 1.219), (-6.494e-11, -0.2376, 1.392), (3.131e-10, -0.1577, 1.53), (0.1272, -0.2248, 1.555), (0.11, -0.2974, 1.406), (0.09949, -0.3437, 1.228), (0.1272, -0.359, 1.606), (0.11, -0.4172, 1.434), (0.09949, -0.4536, 1.247), (-1.253e-08, -0.4261, 1.631), (-1.117e-08, -0.477, 1.448), (-1.034e-08, -0.5086, 1.257), (-0.1272, -0.359, 1.606), (-0.11, -0.4172, 1.434), (-0.09949, -0.4536, 1.247), (-0.1272, -0.2248, 1.555), (-0.11, -0.2974, 1.406), (-0.09949, -0.3437, 1.228), (-4.53e-10, -0.3318, 0.8029), (0.09235, -0.3828, 0.8118), (0.09235, -0.4848, 0.8294), (-9.775e-09, -0.5358, 0.8383), (-0.09235, -0.4848, 0.8294), (-0.09235, -0.3828, 0.8118), (-0.09779, -0.3753, 1.071), (-0.09779, -0.4845, 1.08), (-1.02e-08, -0.5392, 1.085), (0.09779, -0.4845, 1.08), (0.09779, -0.3753, 1.071), (-3.321e-10, -0.3206, 1.067)], [], [(8, 0, 1, 9), (9, 1, 2, 12), (12, 2, 3, 15), (15, 3, 4, 18), (18, 4, 5, 21), (21, 5, 0, 8), (23, 22, 7, 6), (22, 21, 8, 7), (20, 19, 22, 23), (19, 18, 21, 22), (17, 16, 19, 20), (16, 15, 18, 19), (14, 13, 16, 17), (13, 12, 15, 16), (11, 10, 13, 14), (10, 9, 12, 13), (6, 7, 10, 11), (7, 8, 9, 10), (32, 31, 28, 27), (30, 35, 24, 29), (35, 34, 25, 24), (33, 32, 27, 26), (31, 30, 29, 28), (34, 33, 26, 25), (20, 23, 30, 31), (14, 17, 32, 33), (23, 6, 35, 30), (6, 11, 34, 35), (17, 20, 31, 32), (11, 14, 33, 34)])
me_cylinder_001.materials.append(mat_savior_colour_3)
me_cylinder_001.use_remesh_preserve_volume = False
me_cylinder_001.use_remesh_preserve_attributes = False
me_cylinder_001.use_mirror_vertex_groups = False
me_cylinder_001.update()
me_cylinder = bpy.data.meshes.new('Cylinder')
me_cylinder.from_pydata([(-0.0193, 0.289, 1.27), (-0.0193, 0.289, 2.074), (0.1209, 0.2119, 1.27), (0.1209, 0.2119, 2.074), (0.2022, 0.03517, 1.27), (0.2022, 0.03517, 2.074), (0.1867, -0.1585, 1.27), (0.1867, -0.1585, 2.074), (0.08147, -0.2784, 1.27), (0.08147, -0.2784, 2.074), (-0.06413, -0.2686, 1.27), (-0.06413, -0.2686, 2.074), (-0.182, -0.1335, 1.27), (-0.182, -0.1335, 2.074), (-0.217, 0.06356, 1.27), (-0.217, 0.06356, 2.074), (-0.1527, 0.2304, 1.27), (-0.1527, 0.2304, 2.074), (-0.0132, 0.2903, 1.431), (-0.007096, 0.2915, 1.592), (-0.007096, 0.2915, 1.754), (-0.0132, 0.2903, 1.915), (0.127, 0.2131, 1.915), (0.1331, 0.2144, 1.754), (0.1331, 0.2144, 1.592), (0.127, 0.2131, 1.431), (0.2083, 0.03641, 1.915), (0.2144, 0.03766, 1.754), (0.2144, 0.03766, 1.592), (0.2083, 0.03641, 1.431), (0.1928, -0.1572, 1.915), (0.1989, -0.156, 1.754), (0.1989, -0.156, 1.592), (0.1928, -0.1572, 1.431), (0.08757, -0.2772, 1.915), (0.09367, -0.276, 1.754), (0.09367, -0.276, 1.592), (0.08757, -0.2772, 1.431), (-0.05803, -0.2673, 1.915), (-0.05193, -0.2661, 1.754), (-0.05193, -0.2661, 1.592), (-0.05803, -0.2673, 1.431), (-0.1759, -0.1323, 1.915), (-0.1698, -0.131, 1.754), (-0.1698, -0.131, 1.592), (-0.1759, -0.1323, 1.431), (-0.2109, 0.06481, 1.915), (-0.2048, 0.06605, 1.754), (-0.2048, 0.06605, 1.592), (-0.2109, 0.06481, 1.431), (-0.1466, 0.2317, 1.915), (-0.1405, 0.2329, 1.754), (-0.1405, 0.2329, 1.592), (-0.1466, 0.2317, 1.431)], [], [(21, 1, 3, 22), (22, 3, 5, 26), (26, 5, 7, 30), (30, 7, 9, 34), (34, 9, 11, 38), (38, 11, 13, 42), (42, 13, 15, 46), (3, 1, 17, 15, 13, 11, 9, 7, 5), (46, 15, 17, 50), (50, 17, 1, 21), (0, 2, 4, 6, 8, 10, 12, 14, 16), (16, 53, 18, 0), (53, 52, 19, 18), (52, 51, 20, 19), (51, 50, 21, 20), (14, 49, 53, 16), (49, 48, 52, 53), (48, 47, 51, 52), (47, 46, 50, 51), (12, 45, 49, 14), (45, 44, 48, 49), (44, 43, 47, 48), (43, 42, 46, 47), (10, 41, 45, 12), (41, 40, 44, 45), (40, 39, 43, 44), (39, 38, 42, 43), (8, 37, 41, 10), (37, 36, 40, 41), (36, 35, 39, 40), (35, 34, 38, 39), (6, 33, 37, 8), (33, 32, 36, 37), (32, 31, 35, 36), (31, 30, 34, 35), (4, 29, 33, 6), (29, 28, 32, 33), (28, 27, 31, 32), (27, 26, 30, 31), (2, 25, 29, 4), (25, 24, 28, 29), (24, 23, 27, 28), (23, 22, 26, 27), (0, 18, 25, 2), (18, 19, 24, 25), (19, 20, 23, 24), (20, 21, 22, 23)])
me_cylinder.materials.append(mat_savior_colour_3)
me_cylinder.use_remesh_preserve_volume = False
me_cylinder.use_remesh_preserve_attributes = False
me_cylinder.use_mirror_vertex_groups = False
me_cylinder.update()
me_cube = bpy.data.meshes.new('Cube')
me_cube.from_pydata([(0.2809, -0.5729, 2.997), (-0.2376, -0.5729, 2.997), (0.2809, -0.5535, 3.58), (-0.2376, -0.5535, 3.58), (0.421, 0.0, 2.798), (-0.3777, 0.0, 2.798), (0.421, 0.0, 3.668), (-0.3777, 0.0, 3.668), (0.4042, -0.2388, 2.881), (0.3543, -0.382, 2.931), (0.4042, -0.2323, 3.632), (0.3543, -0.369, 3.61), (-0.311, -0.382, 2.931), (-0.3609, -0.2388, 2.881), (-0.311, -0.369, 3.61), (-0.3609, -0.2323, 3.632), (0.3087, -0.5007, 2.972), (0.3087, -0.4837, 3.591), (-0.2654, -0.5007, 2.972), (-0.2654, -0.4837, 3.591), (0.2121, -0.5729, 2.997), (-0.1688, -0.5729, 2.997), (0.2121, -0.5535, 3.58), (-0.1688, -0.5535, 3.58), (-0.2718, 0.0, 3.668), (0.3151, 0.0, 3.668), (0.386, 0.0, 2.798), (-0.3427, 0.0, 2.798), (-0.2594, -0.1845, 3.639), (0.3027, -0.1845, 3.639), (-0.2227, -0.369, 3.61), (0.2661, -0.369, 3.61), (0.345, -0.191, 2.864), (-0.3017, -0.191, 2.864), (0.2495, -0.382, 2.931), (-0.2062, -0.382, 2.931), (-0.1892, -0.4837, 3.591), (0.2325, -0.4837, 3.591), (0.07953, -0.5007, 2.972), (-0.0362, -0.5007, 2.972), (-0.2882, -0.4413, 2.951), (-0.2882, -0.4264, 3.601), (0.3315, -0.4413, 2.951), (0.3315, -0.4264, 3.601), (0.2493, -0.4264, 3.601), (-0.206, -0.4264, 3.601), (0.386, 0.0, 2.692), (-0.3427, 0.0, 2.692), (0.345, -0.1712, 2.663), (-0.3017, -0.1712, 2.663), (0.2495, -0.3087, 2.624), (-0.2062, -0.3087, 2.624), (0.07953, -0.4231, 2.572), (-0.0362, -0.4231, 2.572), (-0.2677, -0.3654, 1.792), (-0.2677, -0.3945, 2.058), (-0.2677, 0.0, 1.505), (-0.2677, 0.0, 2.111), (0.2677, -0.3654, 1.792), (0.2677, -0.3945, 2.058), (0.2677, 0.0, 1.505), (0.2677, 0.0, 2.111), (-0.2677, -0.06839, 1.505), (-0.2677, -0.1973, 2.084), (0.2677, -0.06839, 1.505), (0.2677, -0.1973, 2.084), (0.421, 0.0, 3.553), (0.421, 0.0, 3.156), (0.4079, -0.1248, 3.512), (0.407, -0.1954, 3.359), (0.4092, -0.1235, 3.192), (0.4683, 0.0, 3.553), (0.4683, 0.0, 3.156), (0.4683, -0.1248, 3.512), (0.4683, -0.1954, 3.359), (0.4683, -0.1235, 3.192), (0.4683, 0.0, 3.483), (0.4683, 0.0, 3.226), (0.4683, -0.07935, 3.456), (0.4683, -0.1249, 3.357), (0.4683, -0.07849, 3.249), (0.4101, 0.0, 3.483), (0.4101, 0.0, 3.226), (0.4101, -0.07935, 3.456), (0.4101, -0.1249, 3.357), (0.4101, -0.07849, 3.249), (0.1333, -0.5729, 2.997), (-0.08998, -0.5729, 2.997), (0.1363, -0.5535, 3.58), (-0.09297, -0.5535, 3.58), (-0.1503, 0.0, 3.668), (0.1937, 0.0, 3.668), (-0.1431, -0.1845, 3.639), (0.1864, -0.1845, 3.639), (-0.1216, -0.369, 3.61), (0.1649, -0.369, 3.61), (-0.09297, -0.4837, 3.591), (0.1363, -0.4837, 3.591), (0.05558, -0.5007, 2.972), (-0.01225, -0.5007, 2.972), (-0.1118, -0.4264, 3.601), (0.1551, -0.4264, 3.601), (0.2352, 0.0, 2.692), (-0.1919, 0.0, 2.692), (0.2112, -0.1712, 2.663), (-0.1679, -0.1712, 2.663), (0.1552, -0.3087, 2.624), (-0.1119, -0.3087, 2.624), (0.05558, -0.4231, 2.572), (-0.01225, -0.4231, 2.572), (0.2809, -0.5609, 3.36), (-0.2376, -0.5609, 3.36), (-0.3777, 0.0, 3.339), (-0.311, -0.3739, 3.353), (-0.3609, -0.2348, 3.348), (0.4042, -0.2348, 3.348), (0.3543, -0.3739, 3.353), (-0.2654, -0.4901, 3.357), (0.3087, -0.4901, 3.357), (0.2121, -0.5609, 3.36), (-0.1688, -0.5609, 3.36), (0.3315, -0.432, 3.355), (-0.2882, -0.432, 3.355), (0.1363, -0.5609, 3.36), (-0.09297, -0.5609, 3.36), (0.1363, -0.6661, 3.58), (-0.09297, -0.6661, 3.58), (0.1363, -0.6661, 3.36), (-0.09297, -0.6661, 3.36), (0.1363, -0.5535, 3.657), (-0.09297, -0.5535, 3.657), (-0.09297, -0.4837, 3.657), (0.1363, -0.4837, 3.657), (0.1363, -0.6661, 3.657), (-0.09297, -0.6661, 3.657)], [], [(39, 21, 1, 18), (36, 19, 3, 23), (118, 17, 2, 110), (120, 23, 3, 111), (114, 15, 7, 112), (122, 41, 14, 113), (113, 14, 15, 114), (4, 67, 70, 69, 68, 66, 6, 10, 115, 8), (115, 10, 11, 116), (24, 7, 15, 28), (28, 15, 14, 30), (27, 33, 13, 5), (33, 35, 12, 13), (111, 3, 19, 117), (121, 43, 17, 118), (45, 41, 19, 36), (51, 53, 39, 35), (38, 52, 50, 34), (43, 44, 37, 17), (100, 45, 36, 96), (8, 9, 34, 32), (99, 39, 53, 109), (4, 8, 32, 26), (10, 29, 31, 11), (92, 28, 30, 94), (6, 25, 29, 10), (90, 24, 28, 92), (110, 2, 22, 119), (124, 89, 23, 120), (17, 37, 22, 2), (96, 36, 23, 89), (16, 0, 20, 38), (99, 87, 21, 39), (94, 30, 45, 100), (11, 31, 44, 43), (35, 33, 49, 51), (106, 50, 52, 108), (30, 14, 41, 45), (116, 11, 43, 121), (117, 19, 41, 122), (16, 38, 34, 9, 42), (105, 107, 51, 49), (103, 105, 49, 47), (40, 12, 35, 39, 18), (26, 32, 48, 46), (33, 27, 47, 49), (32, 34, 50, 48), (62, 63, 57, 56), (61, 57, 63, 65), (64, 65, 59, 58), (58, 59, 55, 54), (62, 64, 58, 54), (65, 63, 55, 59), (56, 60, 64, 62), (60, 61, 65, 64), (54, 55, 63, 62), (69, 70, 75, 74), (74, 75, 80, 79), (66, 68, 73, 71), (70, 67, 72, 75), (68, 69, 74, 73), (80, 77, 82, 85), (71, 73, 78, 76), (75, 72, 77, 80), (73, 74, 79, 78), (81, 83, 84, 85, 82), (78, 79, 84, 83), (79, 80, 85, 84), (76, 78, 83, 81), (46, 48, 104, 102), (102, 104, 105, 103), (48, 50, 106, 104), (104, 106, 107, 105), (51, 107, 109, 53), (107, 106, 108, 109), (31, 95, 101, 44), (95, 94, 100, 101), (38, 20, 86, 98), (98, 86, 87, 99), (37, 97, 88, 22), (96, 89, 130, 131), (119, 22, 88, 123), (124, 123, 127, 128), (25, 91, 93, 29), (91, 90, 92, 93), (29, 93, 95, 31), (93, 92, 94, 95), (38, 98, 108, 52), (98, 99, 109, 108), (44, 101, 97, 37), (101, 100, 96, 97), (86, 123, 124, 87), (20, 119, 123, 86), (18, 117, 122, 40), (9, 116, 121, 42), (87, 124, 120, 21), (0, 110, 119, 20), (42, 121, 118, 16), (1, 111, 117, 18), (8, 115, 116, 9), (12, 113, 114, 13), (40, 122, 113, 12), (13, 114, 112, 5), (21, 120, 111, 1), (16, 118, 110, 0), (123, 88, 125, 127), (89, 124, 128, 126), (125, 88, 129, 133), (132, 131, 130, 129), (129, 130, 134, 133), (97, 96, 131, 132), (89, 126, 134, 130), (88, 97, 132, 129)])
me_cube.polygons.foreach_set('use_smooth', [0, 0, 1, 1, 1, 1, 1, 1, 1, 0, 0, 0, 0, 1, 1, 0, 1, 1, 0, 0, 0, 1, 0, 0, 0, 0, 0, 1, 1, 0, 0, 0, 0, 0, 0, 1, 0, 0, 1, 1, 0, 0, 0, 0, 1, 1, 1, 0, 0, 0, 0, 0, 0, 0, 0, 0, 0, 0, 0, 0, 0, 0, 0, 0, 0, 0, 0, 0, 0, 0, 0, 0, 0, 0, 0, 0, 0, 0, 0, 0, 0, 1, 0, 0, 0, 0, 0, 1, 1, 0, 0, 1, 1, 1, 1, 1, 1, 1, 1, 1, 1, 1, 1, 1, 1, 0, 0, 0, 0, 0, 0, 0, 0])
me_cube.polygons.foreach_set('material_index', [1, 1, 1, 1, 1, 1, 1, 1, 1, 1, 1, 1, 1, 1, 1, 1, 3, 3, 1, 1, 1, 3, 1, 1, 1, 1, 1, 1, 1, 1, 1, 1, 1, 1, 1, 3, 3, 1, 1, 1, 1, 3, 3, 1, 3, 3, 3, 1, 1, 1, 1, 1, 1, 1, 1, 1, 2, 2, 2, 2, 2, 2, 2, 2, 2, 4, 2, 2, 2, 3, 3, 3, 3, 3, 3, 1, 1, 1, 1, 1, 3, 1, 3, 1, 1, 1, 1, 3, 3, 1, 1, 1, 1, 1, 1, 1, 1, 1, 1, 1, 1, 1, 1, 1, 1, 3, 3, 3, 3, 3, 3, 3, 3])
_uv = me_cube.uv_layers.new(name='UVMap')
_uv.uv.foreach_set('vector', [0.0, 0.0, 1.0, 0.0, 1.0, 1.0, 0.0, 1.0, 0.0, 0.0, 1.0, 0.0, 1.0, 1.0, 0.0, 1.0, 0.0, 0.0, 1.0, 0.0, 1.0, 1.0, 0.0, 1.0, 0.0, 0.0, 1.0, 0.0, 1.0, 1.0, 0.0, 1.0, 0.0, 0.0, 1.0, 0.0, 1.0, 1.0, 0.0, 1.0, 0.0, 0.0, 1.0, 0.0, 1.0, 1.0, 0.0, 1.0, 0.0, 0.0, 1.0, 0.0, 1.0, 1.0, 0.0, 1.0, 0.1938, 0.02463, 0.1938, 0.2195, 0.1063, 0.2391, 0.05563, 0.3297, 0.1053, 0.4131, 0.1938, 0.4352, 0.1938, 0.4979, 0.0295, 0.4785, 0.02778, 0.3237, 0.02495, 0.06967, 0.0, 0.0, 1.0, 0.0, 1.0, 1.0, 0.0, 1.0, 0.0, 0.0, 1.0, 0.0, 1.0, 1.0, 0.0, 1.0, 0.0, 0.0, 1.0, 0.0, 1.0, 1.0, 0.0, 1.0, 0.0, 0.0, 1.0, 0.0, 1.0, 1.0, 0.0, 1.0, 0.0, 0.0, 1.0, 0.0, 1.0, 1.0, 0.0, 1.0, 0.0, 0.0, 1.0, 0.0, 1.0, 1.0, 0.0, 1.0, 0.0, 0.0, 1.0, 0.0, 1.0, 1.0, 0.0, 1.0, 0.0, 0.0, 1.0, 0.0, 1.0, 1.0, 0.0, 1.0, 0.0, 0.0, 1.0, 0.0, 1.0, 1.0, 0.0, 1.0, 0.0, 0.0, 1.0, 0.0, 1.0, 1.0, 0.0, 1.0, 0.0, 0.0, 1.0, 0.0, 1.0, 1.0, 0.0, 1.0, 0.0, 0.0, 1.0, 0.0, 1.0, 1.0, 0.0, 1.0, 0.0, 0.0, 1.0, 0.0, 1.0, 1.0, 0.0, 1.0, 0.0, 0.0, 1.0, 0.0, 1.0, 1.0, 0.0, 1.0, 0.0, 0.0, 1.0, 0.0, 1.0, 1.0, 0.0, 1.0, 0.0, 0.0, 1.0, 0.0, 1.0, 1.0, 0.0, 1.0, 0.0, 0.0, 1.0, 0.0, 1.0, 1.0, 0.0, 1.0, 0.0, 0.0, 1.0, 0.0, 1.0, 1.0, 0.0, 1.0, 0.0, 0.0, 1.0, 0.0, 1.0, 1.0, 0.0, 1.0, 0.0, 0.0, 1.0, 0.0, 1.0, 1.0, 0.0, 1.0, 0.0, 0.0, 1.0, 0.0, 1.0, 1.0, 0.0, 1.0, 0.0, 0.0, 1.0, 0.0, 1.0, 1.0, 0.0, 1.0, 0.0, 0.0, 1.0, 0.0, 1.0, 1.0, 0.0, 1.0, 0.0, 0.0, 1.0, 0.0, 1.0, 1.0, 0.0, 1.0, 0.0, 0.0, 1.0, 0.0, 1.0, 1.0, 0.0, 1.0, 0.0, 0.0, 1.0, 0.0, 1.0, 1.0, 0.0, 1.0, 0.0, 0.0, 1.0, 0.0, 1.0, 1.0, 0.0, 1.0, 0.0, 0.0, 1.0, 0.0, 1.0, 1.0, 0.0, 1.0, 0.0, 0.0, 1.0, 0.0, 1.0, 1.0, 0.0, 1.0, 0.0, 0.0, 1.0, 0.0, 1.0, 1.0, 0.0, 1.0, 0.0, 0.0, 1.0, 0.0, 1.0, 1.0, 0.0, 1.0, 0.0, 0.0, 1.0, 0.0, 1.0, 1.0, 0.0, 1.0, 0.5, 1.0, 0.9755, 0.6545, 0.7939, 0.09549, 0.2061, 0.09549, 0.02447, 0.6545, 0.0, 0.0, 1.0, 0.0, 1.0, 1.0, 0.0, 1.0, 0.0, 0.0, 1.0, 0.0, 1.0, 1.0, 0.0, 1.0, 0.5, 1.0, 0.9755, 0.6545, 0.7939, 0.09549, 0.2061, 0.09549, 0.02447, 0.6545, 0.0, 0.0, 1.0, 0.0, 1.0, 1.0, 0.0, 1.0, 0.0, 0.0, 1.0, 0.0, 1.0, 1.0, 0.0, 1.0, 0.0, 0.0, 1.0, 0.0, 1.0, 1.0, 0.0, 1.0, 0.0, 0.0, 1.0, 0.0, 1.0, 1.0, 0.0, 1.0, 0.0, 0.0, 1.0, 0.0, 1.0, 1.0, 0.0, 1.0, 0.0, 0.0, 1.0, 0.0, 1.0, 1.0, 0.0, 1.0, 0.0, 0.0, 1.0, 0.0, 1.0, 1.0, 0.0, 1.0, 0.0, 0.0, 1.0, 0.0, 1.0, 1.0, 0.0, 1.0, 0.0, 0.0, 1.0, 0.0, 1.0, 1.0, 0.0, 1.0, 0.0, 0.0, 1.0, 0.0, 1.0, 1.0, 0.0, 1.0, 0.0, 0.0, 1.0, 0.0, 1.0, 1.0, 0.0, 1.0, 0.0, 0.0, 1.0, 0.0, 1.0, 1.0, 0.0, 1.0, 0.0, 0.0, 1.0, 0.0, 1.0, 1.0, 0.0, 1.0, 0.0, 0.0, 1.0, 0.0, 1.0, 1.0, 0.0, 1.0, 0.0, 0.0, 1.0, 0.0, 1.0, 1.0, 0.0, 1.0, 0.0, 0.0, 1.0, 0.0, 1.0, 1.0, 0.0, 1.0, 0.0, 0.0, 1.0, 0.0, 1.0, 1.0, 0.0, 1.0, 0.0, 0.0, 1.0, 0.0, 1.0, 1.0, 0.0, 1.0, 0.0, 0.0, 1.0, 0.0, 1.0, 1.0, 0.0, 1.0, 0.0, 0.0, 1.0, 0.0, 1.0, 1.0, 0.0, 1.0, 0.0, 0.0, 1.0, 0.0, 1.0, 1.0, 0.0, 1.0, 0.5, 1.0, 0.9755, 0.6545, 0.7939, 0.09549, 0.2061, 0.09549, 0.02447, 0.6545, 0.0, 0.0, 1.0, 0.0, 1.0, 1.0, 0.0, 1.0, 0.0, 0.0, 1.0, 0.0, 1.0, 1.0, 0.0, 1.0, 0.0, 0.0, 1.0, 0.0, 1.0, 1.0, 0.0, 1.0, 0.0, 0.0, 1.0, 0.0, 1.0, 1.0, 0.0, 1.0, 0.0, 0.0, 1.0, 0.0, 1.0, 1.0, 0.0, 1.0, 0.0, 0.0, 1.0, 0.0, 1.0, 1.0, 0.0, 1.0, 0.0, 0.0, 1.0, 0.0, 1.0, 1.0, 0.0, 1.0, 0.0, 0.0, 1.0, 0.0, 1.0, 1.0, 0.0, 1.0, 0.0, 0.0, 1.0, 0.0, 1.0, 1.0, 0.0, 1.0, 0.0, 0.0, 1.0, 0.0, 1.0, 1.0, 0.0, 1.0, 0.0, 0.0, 1.0, 0.0, 1.0, 1.0, 0.0, 1.0, 0.0, 0.0, 1.0, 0.0, 1.0, 1.0, 0.0, 1.0, 0.0, 0.0, 1.0, 0.0, 1.0, 1.0, 0.0, 1.0, 0.0, 0.0, 1.0, 0.0, 1.0, 1.0, 0.0, 1.0, 0.0, 0.0, 1.0, 0.0, 1.0, 1.0, 0.0, 1.0, 0.0, 0.0, 1.0, 0.0, 1.0, 1.0, 0.0, 1.0, 0.0, 0.0, 1.0, 0.0, 1.0, 1.0, 0.0, 1.0, 0.0, 0.0, 1.0, 0.0, 1.0, 1.0, 0.0, 1.0, 0.0, 0.0, 1.0, 0.0, 1.0, 1.0, 0.0, 1.0, 0.0, 0.0, 1.0, 0.0, 1.0, 1.0, 0.0, 1.0, 0.0, 0.0, 1.0, 0.0, 1.0, 1.0, 0.0, 1.0, 0.0, 0.0, 1.0, 0.0, 1.0, 1.0, 0.0, 1.0, 0.0, 0.0, 1.0, 0.0, 1.0, 1.0, 0.0, 1.0, 0.0, 0.0, 1.0, 0.0, 1.0, 1.0, 0.0, 1.0, 0.0, 0.0, 1.0, 0.0, 1.0, 1.0, 0.0, 1.0, 0.0, 0.0, 1.0, 0.0, 1.0, 1.0, 0.0, 1.0, 0.0, 0.0, 1.0, 0.0, 1.0, 1.0, 0.0, 1.0, 0.0, 0.0, 1.0, 0.0, 1.0, 1.0, 0.0, 1.0, 0.0, 0.0, 1.0, 0.0, 1.0, 1.0, 0.0, 1.0, 0.0, 0.0, 1.0, 0.0, 1.0, 1.0, 0.0, 1.0, 0.0, 0.0, 1.0, 0.0, 1.0, 1.0, 0.0, 1.0, 0.0, 0.0, 1.0, 0.0, 1.0, 1.0, 0.0, 1.0, 0.0, 0.0, 1.0, 0.0, 1.0, 1.0, 0.0, 1.0, 0.0, 0.0, 1.0, 0.0, 1.0, 1.0, 0.0, 1.0, 0.0, 0.0, 1.0, 0.0, 1.0, 1.0, 0.0, 1.0, 0.0, 0.0, 1.0, 0.0, 1.0, 1.0, 0.0, 1.0, 0.0, 0.0, 1.0, 0.0, 1.0, 1.0, 0.0, 1.0, 0.0, 0.0, 1.0, 0.0, 1.0, 1.0, 0.0, 1.0, 0.0, 0.0, 1.0, 0.0, 1.0, 1.0, 0.0, 1.0, 0.0, 0.0, 1.0, 0.0, 1.0, 1.0, 0.0, 1.0, 0.0, 0.0, 1.0, 0.0, 1.0, 1.0, 0.0, 1.0, 0.0, 0.0, 1.0, 0.0, 1.0, 1.0, 0.0, 1.0, 0.0, 0.0, 1.0, 0.0, 1.0, 1.0, 0.0, 1.0, 0.0, 0.0, 1.0, 0.0, 1.0, 1.0, 0.0, 1.0, 0.0, 0.0, 1.0, 0.0, 1.0, 1.0, 0.0, 1.0, 0.0, 0.0, 1.0, 0.0, 1.0, 1.0, 0.0, 1.0, 0.0, 0.0, 1.0, 0.0, 1.0, 1.0, 0.0, 1.0])
me_cube.materials.append(mat_savior_colour_1)
me_cube.materials.append(mat_savior_colour_2)
me_cube.materials.append(mat_savior_colour_3)
me_cube.materials.append(mat_savior_colour_4)
me_cube.materials.append(mat_savior_light)
me_cube.use_remesh_preserve_volume = False
me_cube.use_remesh_preserve_attributes = False
me_cube.use_mirror_vertex_groups = False
me_cube.update()

# ---- objects
ob_cube_008 = bpy.data.objects.new('Cube.008', me_cube_008)
ob_cube_007 = bpy.data.objects.new('Cube.007', me_cube_007)
ob_cube_006 = bpy.data.objects.new('Cube.006', me_cube_006)
ob_cube_005 = bpy.data.objects.new('Cube.005', me_cube_005)
ob_cube_004 = bpy.data.objects.new('Cube.004', me_cube_004)
ob_cylinder_002 = bpy.data.objects.new('Cylinder.002', me_cylinder_002)
ob_cube_003 = bpy.data.objects.new('Cube.003', me_cube_003)
ob_cube_002 = bpy.data.objects.new('Cube.002', me_cube_002)
ob_cube_001 = bpy.data.objects.new('Cube.001', me_cube_001)
ob_cylinder_001 = bpy.data.objects.new('Cylinder.001', me_cylinder_001)
ob_cylinder = bpy.data.objects.new('Cylinder', me_cylinder)
ob_cube = bpy.data.objects.new('Cube', me_cube)
ob_lamp = bpy.data.objects.new('Lamp', light_lamp)
ob_camera = bpy.data.objects.new('Camera', cam_camera)

# ---- transforms, parenting, visibility, modifiers, constraints
ob_cube_008.location = (0.3031, 0.0, 0.0)
ob_cube_008.lineart.crease_threshold = 0.0
_m = ob_cube_008.modifiers.new('Mirror', 'MIRROR')
_m.use_axis = (False, True, False)
_m.use_clip = True
ob_cube_007.location = (0.3031, 0.0, 0.0)
ob_cube_007.lineart.crease_threshold = 0.0
_m = ob_cube_007.modifiers.new('Mirror', 'MIRROR')
_m.use_axis = (False, True, False)
_m.use_clip = True
ob_cube_006.location = (0.0, 0.0, 0.351)
ob_cube_006.scale = (1.0, 1.0, 0.8859)
ob_cube_006.lineart.crease_threshold = 0.0
_m = ob_cube_006.modifiers.new('Mirror', 'MIRROR')
_m.use_axis = (False, True, False)
_m.use_clip = True
ob_cube_005.location = (0.02798, 0.0, 0.316)
ob_cube_005.scale = (1.0, 1.0, 0.8859)
ob_cube_005.lineart.crease_threshold = 0.0
_m = ob_cube_005.modifiers.new('Mirror', 'MIRROR')
_m.use_axis = (True, True, False)
_m.use_clip = True
ob_cube_004.location = (0.02798, 0.0, 0.0)
ob_cube_004.lineart.crease_threshold = 0.0
_m = ob_cube_004.modifiers.new('Mirror', 'MIRROR')
_m.use_axis = (True, True, False)
_m.use_clip = True
ob_cylinder_002.location = (-0.002417, 0.0, 0.08624)
ob_cylinder_002.scale = (0.736, 0.6325, 0.736)
ob_cylinder_002.lineart.crease_threshold = 0.0
_m = ob_cylinder_002.modifiers.new('Mirror', 'MIRROR')
_m.use_axis = (False, True, False)
_m.use_clip = True
ob_cube_003.location = (-3.587, -2.954, 0.0)
ob_cube_003.lineart.crease_threshold = 0.0
ob_cube_002.location = (-2.751, -4.367, -0.1195)
ob_cube_002.lineart.crease_threshold = 0.0
ob_cube_001.location = (-0.007393, 0.0, -0.1316)
ob_cube_001.scale = (1.021, 0.9247, 1.114)
ob_cube_001.lineart.crease_threshold = 0.0
_m = ob_cube_001.modifiers.new('Mirror', 'MIRROR')
_m.use_axis = (False, True, False)
_m.use_clip = True
ob_cylinder_001.location = (-2.624e-16, 0.0, 0.0)
ob_cylinder_001.lineart.crease_threshold = 0.0
_m = ob_cylinder_001.modifiers.new('Mirror', 'MIRROR')
_m.use_axis = (False, True, False)
_m.use_clip = True
ob_cylinder.location = (-4.015e-16, 0.0, 0.6842)
ob_cylinder.rotation_euler = (0.0, -0.0, -0.1788)
ob_cylinder.scale = (1.134, 1.005, 1.0)
ob_cylinder.lineart.crease_threshold = 0.0
ob_cube.location = (0.0, 0.0, 0.0)
ob_cube.lock_rotations_4d = False
ob_cube.empty_display_type = 'ARROWS'
ob_cube.lineart.crease_threshold = 0.0
_m = ob_cube.modifiers.new('Mirror', 'MIRROR')
_m.use_axis = (False, True, False)
_m.use_clip = True
ob_lamp.location = (4.076, 1.005, 5.904)
ob_lamp.rotation_euler = (0.6503, 0.05522, 1.866)
ob_lamp.lock_rotations_4d = False
ob_lamp.empty_display_type = 'ARROWS'
ob_lamp.color = (0.0, 0.0, 0.0, 0.0)
ob_lamp.lineart.crease_threshold = 0.0
ob_camera.location = (7.481, -6.508, 5.344)
ob_camera.rotation_euler = (1.109, 0.0, 0.8149)
ob_camera.lock_rotations_4d = False
ob_camera.empty_display_type = 'ARROWS'
ob_camera.color = (0.0, 0.0, 0.0, 0.0)
ob_camera.display_type = 'WIRE'
ob_camera.lineart.crease_threshold = 0.0

# ---- collection membership
col_collection_1.objects.link(ob_cube_008)
col_collection_1.objects.link(ob_cube_007)
col_collection_1.objects.link(ob_cube_006)
col_collection_1.objects.link(ob_cube_005)
col_collection_1.objects.link(ob_cube_004)
col_collection_1.objects.link(ob_cylinder_002)
col_collection_1.objects.link(ob_cube_003)
col_collection_1.objects.link(ob_cube_002)
col_collection_1.objects.link(ob_cube_001)
col_collection_1.objects.link(ob_cylinder_001)
col_collection_1.objects.link(ob_cylinder)
col_collection_1.objects.link(ob_cube)
col_collection_1.objects.link(ob_lamp)
col_collection_1.objects.link(ob_camera)

# ---- scene / render settings (as saved in the file)
scene.camera = ob_camera
scene.frame_start = 1; scene.frame_end = 250; scene.frame_set(1)
scene.render.engine = 'BLENDER_EEVEE_NEXT'
scene.render.resolution_percentage = 50
scene.render.dither_intensity = 0.0
scene.cycles.use_denoising = False
scene.cycles.samples = 128
scene.cycles.sampling_pattern = 'TABULATED_SOBOL'
scene.cycles.light_sampling_threshold = 0.0
scene.cycles.use_adaptive_sampling = False
scene.cycles.use_light_tree = False
scene.cycles.blur_glossy = 0.0
scene.cycles.sample_clamp_indirect = 0.0
scene.view_settings.view_transform = 'Standard'
bpy.context.view_layer.update()
